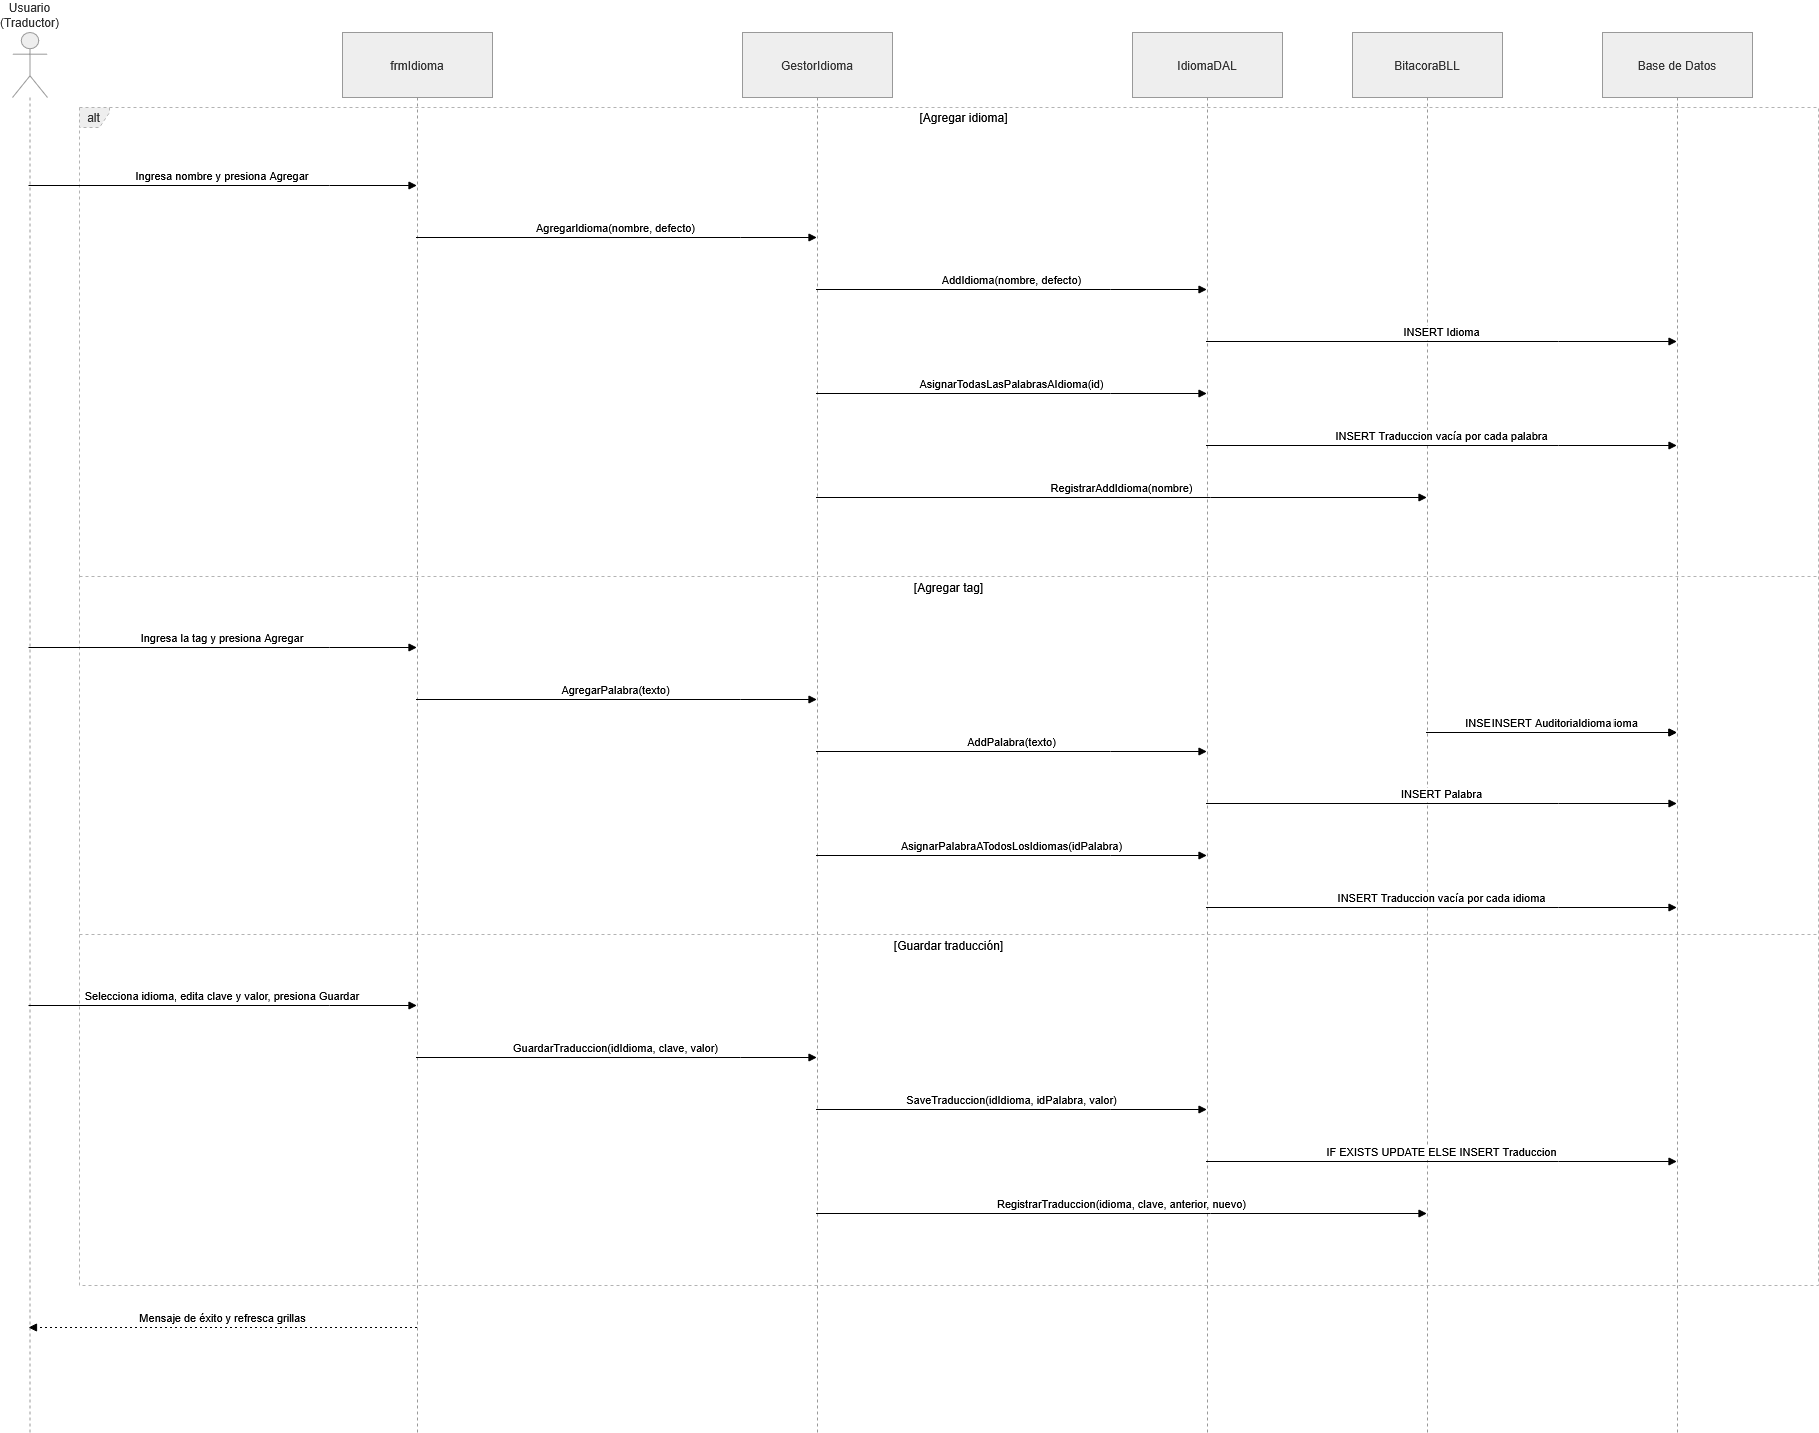

The diagram above was exported from draw.io. Its source (the exported page's mxGraphModel, read from the mxfile embedded in the PNG):
<mxGraphModel dx="2828" dy="2823" grid="1" gridSize="10" guides="1" tooltips="1" connect="1" arrows="1" fold="1" page="1" pageScale="1" pageWidth="827" pageHeight="1169" math="0" shadow="0">
  <root>
    <mxCell id="0" />
    <mxCell id="1" parent="0" />
    <mxCell id="jjsdaGdFkNrzd7g87flx-77" parent="1" style="shape=umlLifeline;perimeter=lifelinePerimeter;whiteSpace=wrap;container=1;dropTarget=0;collapsible=0;recursiveResize=0;outlineConnect=0;portConstraint=eastwest;newEdgeStyle={&quot;edgeStyle&quot;:&quot;elbowEdgeStyle&quot;,&quot;elbow&quot;:&quot;vertical&quot;,&quot;curved&quot;:0,&quot;rounded&quot;:0};participant=umlActor;verticalAlign=bottom;labelPosition=center;verticalLabelPosition=top;align=center;size=65;fillColor=light-dark(#eeeeee,#1f2020);strokeColor=light-dark(#999999,#cccccc);fontColor=light-dark(#333333,#cccccc);" value="Usuario (Traductor)" vertex="1">
      <mxGeometry height="1400" width="35" x="20" y="20" as="geometry" />
    </mxCell>
    <mxCell id="jjsdaGdFkNrzd7g87flx-78" parent="1" style="shape=umlLifeline;perimeter=lifelinePerimeter;whiteSpace=wrap;container=1;dropTarget=0;collapsible=0;recursiveResize=0;outlineConnect=0;portConstraint=eastwest;newEdgeStyle={&quot;edgeStyle&quot;:&quot;elbowEdgeStyle&quot;,&quot;elbow&quot;:&quot;vertical&quot;,&quot;curved&quot;:0,&quot;rounded&quot;:0};size=65;fillColor=light-dark(#eeeeee,#1f2020);strokeColor=light-dark(#999999,#cccccc);fontColor=light-dark(#333333,#cccccc);" value="frmIdioma" vertex="1">
      <mxGeometry height="1400" width="150" x="350" y="20" as="geometry" />
    </mxCell>
    <mxCell id="jjsdaGdFkNrzd7g87flx-79" parent="1" style="shape=umlLifeline;perimeter=lifelinePerimeter;whiteSpace=wrap;container=1;dropTarget=0;collapsible=0;recursiveResize=0;outlineConnect=0;portConstraint=eastwest;newEdgeStyle={&quot;edgeStyle&quot;:&quot;elbowEdgeStyle&quot;,&quot;elbow&quot;:&quot;vertical&quot;,&quot;curved&quot;:0,&quot;rounded&quot;:0};size=65;fillColor=light-dark(#eeeeee,#1f2020);strokeColor=light-dark(#999999,#cccccc);fontColor=light-dark(#333333,#cccccc);" value="GestorIdioma" vertex="1">
      <mxGeometry height="1400" width="150" x="750" y="20" as="geometry" />
    </mxCell>
    <mxCell id="jjsdaGdFkNrzd7g87flx-80" parent="1" style="shape=umlLifeline;perimeter=lifelinePerimeter;whiteSpace=wrap;container=1;dropTarget=0;collapsible=0;recursiveResize=0;outlineConnect=0;portConstraint=eastwest;newEdgeStyle={&quot;edgeStyle&quot;:&quot;elbowEdgeStyle&quot;,&quot;elbow&quot;:&quot;vertical&quot;,&quot;curved&quot;:0,&quot;rounded&quot;:0};size=65;fillColor=light-dark(#eeeeee,#1f2020);strokeColor=light-dark(#999999,#cccccc);fontColor=light-dark(#333333,#cccccc);" value="IdiomaDAL" vertex="1">
      <mxGeometry height="1400" width="150" x="1140" y="20" as="geometry" />
    </mxCell>
    <mxCell id="jjsdaGdFkNrzd7g87flx-81" parent="1" style="shape=umlLifeline;perimeter=lifelinePerimeter;whiteSpace=wrap;container=1;dropTarget=0;collapsible=0;recursiveResize=0;outlineConnect=0;portConstraint=eastwest;newEdgeStyle={&quot;edgeStyle&quot;:&quot;elbowEdgeStyle&quot;,&quot;elbow&quot;:&quot;vertical&quot;,&quot;curved&quot;:0,&quot;rounded&quot;:0};size=65;fillColor=light-dark(#eeeeee,#1f2020);strokeColor=light-dark(#999999,#cccccc);fontColor=light-dark(#333333,#cccccc);" value="BitacoraBLL" vertex="1">
      <mxGeometry height="1400" width="150" x="1360" y="20" as="geometry" />
    </mxCell>
    <mxCell id="jjsdaGdFkNrzd7g87flx-82" parent="1" style="shape=umlLifeline;perimeter=lifelinePerimeter;whiteSpace=wrap;container=1;dropTarget=0;collapsible=0;recursiveResize=0;outlineConnect=0;portConstraint=eastwest;newEdgeStyle={&quot;edgeStyle&quot;:&quot;elbowEdgeStyle&quot;,&quot;elbow&quot;:&quot;vertical&quot;,&quot;curved&quot;:0,&quot;rounded&quot;:0};size=65;fillColor=light-dark(#eeeeee,#1f2020);strokeColor=light-dark(#999999,#cccccc);fontColor=light-dark(#333333,#cccccc);" value="Base de Datos" vertex="1">
      <mxGeometry height="1400" width="150" x="1610" y="20" as="geometry" />
    </mxCell>
    <mxCell id="jjsdaGdFkNrzd7g87flx-83" parent="1" style="shape=umlFrame;dashed=1;pointerEvents=0;dropTarget=0;strokeColor=#B3B3B3;height=20;width=30;fillColor=light-dark(#eeeeee,#1f2020);fontColor=light-dark(#333333,#cccccc);" value="alt" vertex="1">
      <mxGeometry height="1178" width="1739" x="87" y="95" as="geometry" />
    </mxCell>
    <mxCell id="jjsdaGdFkNrzd7g87flx-84" parent="jjsdaGdFkNrzd7g87flx-83" style="text;strokeColor=none;fillColor=none;align=center;verticalAlign=middle;whiteSpace=wrap;" value="[Agregar idioma]" vertex="1">
      <mxGeometry height="20" width="1709" x="30" as="geometry" />
    </mxCell>
    <mxCell id="jjsdaGdFkNrzd7g87flx-85" parent="jjsdaGdFkNrzd7g87flx-83" style="shape=line;dashed=1;whiteSpace=wrap;verticalAlign=top;labelPosition=center;verticalLabelPosition=middle;align=center;strokeColor=#B3B3B3;" value="[Agregar tag]" vertex="1">
      <mxGeometry height="4" width="1739" y="467" as="geometry" />
    </mxCell>
    <mxCell id="jjsdaGdFkNrzd7g87flx-86" parent="jjsdaGdFkNrzd7g87flx-83" style="shape=line;dashed=1;whiteSpace=wrap;verticalAlign=top;labelPosition=center;verticalLabelPosition=middle;align=center;strokeColor=#B3B3B3;" value="[Guardar traducción]" vertex="1">
      <mxGeometry height="4" width="1739" y="825" as="geometry" />
    </mxCell>
    <mxCell id="jjsdaGdFkNrzd7g87flx-87" edge="1" parent="1" source="jjsdaGdFkNrzd7g87flx-77" style="verticalAlign=bottom;edgeStyle=elbowEdgeStyle;elbow=vertical;curved=0;rounded=0;endArrow=block;" target="jjsdaGdFkNrzd7g87flx-78" value="Ingresa nombre y presiona Agregar">
      <mxGeometry relative="1" as="geometry">
        <Array as="points">
          <mxPoint x="337" y="173" />
        </Array>
      </mxGeometry>
    </mxCell>
    <mxCell id="jjsdaGdFkNrzd7g87flx-88" edge="1" parent="1" source="jjsdaGdFkNrzd7g87flx-78" style="verticalAlign=bottom;edgeStyle=elbowEdgeStyle;elbow=vertical;curved=0;rounded=0;endArrow=block;" target="jjsdaGdFkNrzd7g87flx-79" value="AgregarIdioma(nombre, defecto)">
      <mxGeometry relative="1" as="geometry">
        <Array as="points">
          <mxPoint x="748" y="225" />
        </Array>
      </mxGeometry>
    </mxCell>
    <mxCell id="jjsdaGdFkNrzd7g87flx-89" edge="1" parent="1" source="jjsdaGdFkNrzd7g87flx-79" style="verticalAlign=bottom;edgeStyle=elbowEdgeStyle;elbow=vertical;curved=0;rounded=0;endArrow=block;" target="jjsdaGdFkNrzd7g87flx-80" value="AddIdioma(nombre, defecto)">
      <mxGeometry relative="1" as="geometry">
        <Array as="points">
          <mxPoint x="1118" y="277" />
        </Array>
      </mxGeometry>
    </mxCell>
    <mxCell id="jjsdaGdFkNrzd7g87flx-90" edge="1" parent="1" source="jjsdaGdFkNrzd7g87flx-80" style="verticalAlign=bottom;edgeStyle=elbowEdgeStyle;elbow=vertical;curved=0;rounded=0;endArrow=block;" target="jjsdaGdFkNrzd7g87flx-82" value="INSERT Idioma">
      <mxGeometry relative="1" as="geometry">
        <Array as="points">
          <mxPoint x="1566" y="329" />
        </Array>
      </mxGeometry>
    </mxCell>
    <mxCell id="jjsdaGdFkNrzd7g87flx-91" edge="1" parent="1" source="jjsdaGdFkNrzd7g87flx-79" style="verticalAlign=bottom;edgeStyle=elbowEdgeStyle;elbow=vertical;curved=0;rounded=0;endArrow=block;" target="jjsdaGdFkNrzd7g87flx-80" value="AsignarTodasLasPalabrasAIdioma(id)">
      <mxGeometry relative="1" as="geometry">
        <Array as="points">
          <mxPoint x="1118" y="381" />
        </Array>
      </mxGeometry>
    </mxCell>
    <mxCell id="jjsdaGdFkNrzd7g87flx-92" edge="1" parent="1" source="jjsdaGdFkNrzd7g87flx-80" style="verticalAlign=bottom;edgeStyle=elbowEdgeStyle;elbow=vertical;curved=0;rounded=0;endArrow=block;" target="jjsdaGdFkNrzd7g87flx-82" value="INSERT Traduccion vacía por cada palabra">
      <mxGeometry relative="1" as="geometry">
        <Array as="points">
          <mxPoint x="1566" y="433" />
        </Array>
      </mxGeometry>
    </mxCell>
    <mxCell id="jjsdaGdFkNrzd7g87flx-93" edge="1" parent="1" source="jjsdaGdFkNrzd7g87flx-79" style="verticalAlign=bottom;edgeStyle=elbowEdgeStyle;elbow=vertical;curved=0;rounded=0;endArrow=block;" target="jjsdaGdFkNrzd7g87flx-81" value="RegistrarAddIdioma(nombre)">
      <mxGeometry relative="1" as="geometry">
        <Array as="points">
          <mxPoint x="1218" y="485" />
        </Array>
      </mxGeometry>
    </mxCell>
    <mxCell id="jjsdaGdFkNrzd7g87flx-94" edge="1" parent="1" source="jjsdaGdFkNrzd7g87flx-81" style="verticalAlign=bottom;edgeStyle=elbowEdgeStyle;elbow=vertical;curved=0;rounded=0;endArrow=block;" target="jjsdaGdFkNrzd7g87flx-82" value="INSERT Bitacora + AuditoriaIdioma">
      <mxGeometry relative="1" as="geometry">
        <Array as="points">
          <mxPoint x="1666" y="537" />
        </Array>
      </mxGeometry>
    </mxCell>
    <mxCell id="jjsdaGdFkNrzd7g87flx-95" edge="1" parent="1" source="jjsdaGdFkNrzd7g87flx-77" style="verticalAlign=bottom;edgeStyle=elbowEdgeStyle;elbow=vertical;curved=0;rounded=0;endArrow=block;" target="jjsdaGdFkNrzd7g87flx-78" value="Ingresa la tag y presiona Agregar">
      <mxGeometry relative="1" as="geometry">
        <Array as="points">
          <mxPoint x="337" y="635" />
        </Array>
      </mxGeometry>
    </mxCell>
    <mxCell id="jjsdaGdFkNrzd7g87flx-96" edge="1" parent="1" source="jjsdaGdFkNrzd7g87flx-78" style="verticalAlign=bottom;edgeStyle=elbowEdgeStyle;elbow=vertical;curved=0;rounded=0;endArrow=block;" target="jjsdaGdFkNrzd7g87flx-79" value="AgregarPalabra(texto)">
      <mxGeometry relative="1" as="geometry">
        <Array as="points">
          <mxPoint x="748" y="687" />
        </Array>
      </mxGeometry>
    </mxCell>
    <mxCell id="jjsdaGdFkNrzd7g87flx-97" edge="1" parent="1" source="jjsdaGdFkNrzd7g87flx-79" style="verticalAlign=bottom;edgeStyle=elbowEdgeStyle;elbow=vertical;curved=0;rounded=0;endArrow=block;" target="jjsdaGdFkNrzd7g87flx-80" value="AddPalabra(texto)">
      <mxGeometry relative="1" as="geometry">
        <Array as="points">
          <mxPoint x="1118" y="739" />
        </Array>
      </mxGeometry>
    </mxCell>
    <mxCell id="jjsdaGdFkNrzd7g87flx-98" edge="1" parent="1" source="jjsdaGdFkNrzd7g87flx-80" style="verticalAlign=bottom;edgeStyle=elbowEdgeStyle;elbow=vertical;curved=0;rounded=0;endArrow=block;" target="jjsdaGdFkNrzd7g87flx-82" value="INSERT Palabra">
      <mxGeometry relative="1" as="geometry">
        <Array as="points">
          <mxPoint x="1566" y="791" />
        </Array>
      </mxGeometry>
    </mxCell>
    <mxCell id="jjsdaGdFkNrzd7g87flx-99" edge="1" parent="1" source="jjsdaGdFkNrzd7g87flx-79" style="verticalAlign=bottom;edgeStyle=elbowEdgeStyle;elbow=vertical;curved=0;rounded=0;endArrow=block;" target="jjsdaGdFkNrzd7g87flx-80" value="AsignarPalabraATodosLosIdiomas(idPalabra)">
      <mxGeometry relative="1" as="geometry">
        <Array as="points">
          <mxPoint x="1118" y="843" />
        </Array>
      </mxGeometry>
    </mxCell>
    <mxCell id="jjsdaGdFkNrzd7g87flx-100" edge="1" parent="1" source="jjsdaGdFkNrzd7g87flx-80" style="verticalAlign=bottom;edgeStyle=elbowEdgeStyle;elbow=vertical;curved=0;rounded=0;endArrow=block;" target="jjsdaGdFkNrzd7g87flx-82" value="INSERT Traduccion vacía por cada idioma">
      <mxGeometry relative="1" as="geometry">
        <Array as="points">
          <mxPoint x="1566" y="895" />
        </Array>
      </mxGeometry>
    </mxCell>
    <mxCell id="jjsdaGdFkNrzd7g87flx-101" edge="1" parent="1" source="jjsdaGdFkNrzd7g87flx-77" style="verticalAlign=bottom;edgeStyle=elbowEdgeStyle;elbow=vertical;curved=0;rounded=0;endArrow=block;" target="jjsdaGdFkNrzd7g87flx-78" value="Selecciona idioma, edita clave y valor, presiona Guardar">
      <mxGeometry relative="1" as="geometry">
        <Array as="points">
          <mxPoint x="337" y="993" />
        </Array>
      </mxGeometry>
    </mxCell>
    <mxCell id="jjsdaGdFkNrzd7g87flx-102" edge="1" parent="1" source="jjsdaGdFkNrzd7g87flx-78" style="verticalAlign=bottom;edgeStyle=elbowEdgeStyle;elbow=vertical;curved=0;rounded=0;endArrow=block;" target="jjsdaGdFkNrzd7g87flx-79" value="GuardarTraduccion(idIdioma, clave, valor)">
      <mxGeometry relative="1" as="geometry">
        <Array as="points">
          <mxPoint x="748" y="1045" />
        </Array>
      </mxGeometry>
    </mxCell>
    <mxCell id="jjsdaGdFkNrzd7g87flx-103" edge="1" parent="1" source="jjsdaGdFkNrzd7g87flx-79" style="verticalAlign=bottom;edgeStyle=elbowEdgeStyle;elbow=vertical;curved=0;rounded=0;endArrow=block;" target="jjsdaGdFkNrzd7g87flx-80" value="SaveTraduccion(idIdioma, idPalabra, valor)">
      <mxGeometry relative="1" as="geometry">
        <Array as="points">
          <mxPoint x="1118" y="1097" />
        </Array>
      </mxGeometry>
    </mxCell>
    <mxCell id="jjsdaGdFkNrzd7g87flx-104" edge="1" parent="1" source="jjsdaGdFkNrzd7g87flx-80" style="verticalAlign=bottom;edgeStyle=elbowEdgeStyle;elbow=vertical;curved=0;rounded=0;endArrow=block;" target="jjsdaGdFkNrzd7g87flx-82" value="IF EXISTS UPDATE ELSE INSERT Traduccion">
      <mxGeometry relative="1" as="geometry">
        <Array as="points">
          <mxPoint x="1566" y="1149" />
        </Array>
      </mxGeometry>
    </mxCell>
    <mxCell id="jjsdaGdFkNrzd7g87flx-105" edge="1" parent="1" source="jjsdaGdFkNrzd7g87flx-79" style="verticalAlign=bottom;edgeStyle=elbowEdgeStyle;elbow=vertical;curved=0;rounded=0;endArrow=block;" target="jjsdaGdFkNrzd7g87flx-81" value="RegistrarTraduccion(idioma, clave, anterior, nuevo)">
      <mxGeometry relative="1" as="geometry">
        <Array as="points">
          <mxPoint x="1218" y="1201" />
        </Array>
      </mxGeometry>
    </mxCell>
    <mxCell id="jjsdaGdFkNrzd7g87flx-106" edge="1" parent="1" source="jjsdaGdFkNrzd7g87flx-81" style="verticalAlign=bottom;edgeStyle=elbowEdgeStyle;elbow=vertical;curved=0;rounded=0;endArrow=block;" target="jjsdaGdFkNrzd7g87flx-82" value="INSERT AuditoriaIdioma">
      <mxGeometry relative="1" as="geometry">
        <Array as="points">
          <mxPoint x="1666" y="1253" />
        </Array>
      </mxGeometry>
    </mxCell>
    <mxCell id="jjsdaGdFkNrzd7g87flx-107" edge="1" parent="1" source="jjsdaGdFkNrzd7g87flx-78" style="verticalAlign=bottom;edgeStyle=elbowEdgeStyle;elbow=vertical;curved=0;rounded=0;dashed=1;dashPattern=2 3;endArrow=block;" target="jjsdaGdFkNrzd7g87flx-77" value="Mensaje de éxito y refresca grillas">
      <mxGeometry relative="1" as="geometry">
        <Array as="points">
          <mxPoint x="340" y="1315" />
        </Array>
      </mxGeometry>
    </mxCell>
  </root>
</mxGraphModel>